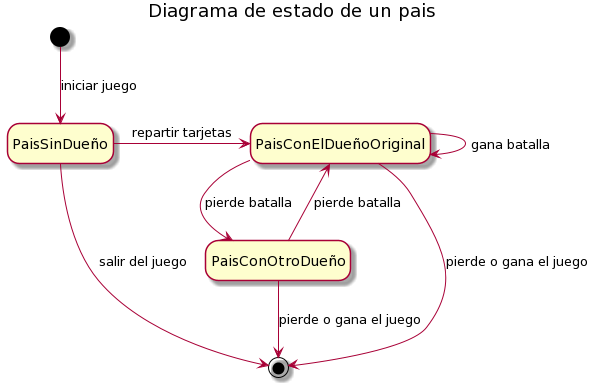

The diagram above was rendered by PlantUML. Its source (embedded in the PNG):
@startuml
Title Diagrama de estado de un pais
hide empty description
[*] --> PaisSinDueño: iniciar juego
PaisSinDueño--> [*]: salir del juego

PaisSinDueño-> PaisConElDueñoOriginal: repartir tarjetas
PaisConElDueñoOriginal--> [*]: pierde o gana el juego
PaisConElDueñoOriginal--> PaisConElDueñoOriginal: gana batalla
PaisConElDueñoOriginal--> PaisConOtroDueño: pierde batalla
PaisConOtroDueño--> PaisConElDueñoOriginal: pierde batalla
PaisConOtroDueño--> [*]: pierde o gana el juego
@enduml